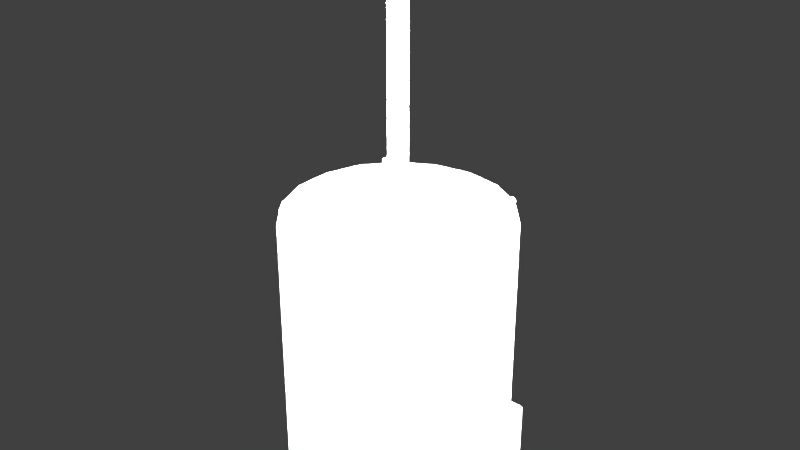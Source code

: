 # Source: blowerMotorHD44AR120.blend  (saved by Blender 2.78.0; exported with 4.5.12 LTS)
import bpy
from mathutils import Matrix  # noqa: F401  (used for matrix-valued properties, if any)

bpy.ops.wm.read_factory_settings(use_empty=True)
scene = bpy.context.scene
scene.name = 'Scene'

# ---- collections
col_collection_1 = bpy.data.collections.new('Collection 1'); scene.collection.children.link(col_collection_1)

# ---- materials (node trees are filled in below, after node groups)
mat_blowermotorhd44ar120material = bpy.data.materials.new('blowerMotorHD44AR120Material')
mat_blowermotorhd44ar120material.alpha_threshold = 0.0
mat_blowermotorhd44ar120material.use_transparent_shadow = False
mat_blowermotorhd44ar120material.specular_color = (0.3424, 0.3424, 0.3424)
mat_blowermotorhd44ar120material.roughness = 0.5
mat_blowermotorhd44ar120material.line_color = (0.0, 0.0, 0.0, 1.0)

# ---- material node trees

# ---- world
world_world = bpy.data.worlds.new('World'); scene.world = world_world
world_world.color = (0.05088, 0.05088, 0.05088)
world_world.use_sun_shadow = False
world_world.sun_shadow_jitter_overblur = 0.0
world_world.cycles.sampling_method = 'MANUAL'

# ---- lights
light_lamp_005 = bpy.data.lights.new('Lamp.005', 'POINT')
light_lamp_005.transmission_factor = 0.0
light_lamp_005.cutoff_distance = 30.0
light_lamp_005.energy = 100.0
light_lamp_005.shadow_buffer_clip_start = 1.001
light_lamp_005.shadow_soft_size = 0.1
light_lamp_005.shadow_maximum_resolution = 0.006
light_lamp_005.use_absolute_resolution = True
light_lamp_004 = bpy.data.lights.new('Lamp.004', 'POINT')
light_lamp_004.transmission_factor = 0.0
light_lamp_004.cutoff_distance = 30.0
light_lamp_004.energy = 100.0
light_lamp_004.shadow_buffer_clip_start = 1.001
light_lamp_004.shadow_soft_size = 0.1
light_lamp_004.shadow_maximum_resolution = 0.006
light_lamp_004.use_absolute_resolution = True
light_lamp_003 = bpy.data.lights.new('Lamp.003', 'POINT')
light_lamp_003.transmission_factor = 0.0
light_lamp_003.cutoff_distance = 30.0
light_lamp_003.energy = 100.0
light_lamp_003.shadow_buffer_clip_start = 1.001
light_lamp_003.shadow_soft_size = 0.1
light_lamp_003.shadow_maximum_resolution = 0.006
light_lamp_003.use_absolute_resolution = True
light_lamp_002 = bpy.data.lights.new('Lamp.002', 'POINT')
light_lamp_002.transmission_factor = 0.0
light_lamp_002.cutoff_distance = 30.0
light_lamp_002.energy = 100.0
light_lamp_002.shadow_buffer_clip_start = 1.001
light_lamp_002.shadow_soft_size = 0.1
light_lamp_002.shadow_maximum_resolution = 0.006
light_lamp_002.use_absolute_resolution = True
light_lamp_001 = bpy.data.lights.new('Lamp.001', 'POINT')
light_lamp_001.transmission_factor = 0.0
light_lamp_001.cutoff_distance = 30.0
light_lamp_001.energy = 100.0
light_lamp_001.shadow_buffer_clip_start = 1.001
light_lamp_001.shadow_soft_size = 0.1
light_lamp_001.shadow_maximum_resolution = 0.006
light_lamp_001.use_absolute_resolution = True
light_lamp = bpy.data.lights.new('Lamp', 'POINT')
light_lamp.transmission_factor = 0.0
light_lamp.cutoff_distance = 30.0
light_lamp.energy = 100.0
light_lamp.shadow_buffer_clip_start = 1.001
light_lamp.shadow_soft_size = 0.1
light_lamp.shadow_maximum_resolution = 0.006
light_lamp.use_absolute_resolution = True

# ---- meshes
me_blowermotorhd44ar120geometry = bpy.data.meshes.new('blowerMotorHD44AR120Geometry')
me_blowermotorhd44ar120geometry.from_pydata([(0.0634, 0.02726, -0.1717), (0.0634, 0.03, -0.1689), (0.0634, -0.03, -0.1689), (0.0634, -0.02726, -0.1717), (0.0634, -0.02726, -0.1317), (0.0634, -0.03, -0.1344), (0.0634, 0.03, -0.1344), (0.0634, 0.02726, -0.1317), (-7.567e-10, 0.0702, 0.0), (2.91e-10, 0.07423, -0.00397), (-1.455e-11, 0.07305, -0.001163), (-0.02531, 0.06977, -0.00397), (-0.02393, 0.06598, 0.0), (-0.02491, 0.06866, -0.001163), (-0.04757, 0.05692, -0.00397), (-0.04497, 0.05383, 0.0), (-0.04681, 0.05602, -0.001163), (-0.06409, 0.03723, -0.00397), (-0.06059, 0.03522, 0.0), (-0.06306, 0.03664, -0.001163), (-0.07288, 0.01308, -0.00397), (-0.06891, 0.01238, 0.0), (-0.07171, 0.01288, -0.001163), (-0.07288, -0.01262, -0.00397), (-0.06891, -0.01192, 0.0), (-0.07171, -0.01241, -0.001163), (-0.06409, -0.03677, -0.00397), (-0.06059, -0.03475, 0.0), (-0.06306, -0.03618, -0.001163), (-0.04757, -0.05645, -0.00397), (-0.04497, -0.05337, 0.0), (-0.04681, -0.05555, -0.001163), (-0.02531, -0.0693, -0.00397), (-0.02393, -0.06552, 0.0), (-0.02491, -0.0682, -0.001163), (-1.088e-08, -0.07377, -0.00397), (-9.604e-09, -0.06974, 0.0), (-1.052e-08, -0.07259, -0.001163), (0.02531, -0.0693, -0.00397), (0.02393, -0.06552, 0.0), (0.02491, -0.0682, -0.001163), (0.04757, -0.05645, -0.00397), (0.04497, -0.05337, 0.0), (0.04681, -0.05555, -0.001163), (0.06409, -0.03677, -0.00397), (0.06059, -0.03475, 0.0), (0.06306, -0.03618, -0.001163), (0.07288, -0.01262, -0.00397), (0.06891, -0.01192, 0.0), (0.07171, -0.01241, -0.001163), (0.07288, 0.01308, -0.00397), (0.06891, 0.01238, 0.0), (0.07171, 0.01288, -0.001163), (0.06409, 0.03723, -0.00397), (0.06059, 0.03522, 0.0), (0.06306, 0.03664, -0.001163), (0.04757, 0.05692, -0.00397), (0.04497, 0.05383, 0.0), (0.04681, 0.05602, -0.001163), (0.02531, 0.06977, -0.00397), (0.02393, 0.06598, 0.0), (0.02491, 0.06866, -0.001163), (-0.04255, 0.06024, -0.145), (0.04255, 0.06024, -0.145), (0.02531, 0.06977, -0.145), (-0.02531, 0.06977, -0.145), (2.91e-10, 0.07423, -0.145), (0.03739, 0.06077, -0.145), (0.03549, 0.06157, -0.145), (0.03549, 0.06157, -0.191), (0.03739, 0.06517, -0.145), (0.03693, 0.06564, -0.145), (0.03692, 0.06564, -0.191), (0.03739, 0.06517, -0.191), (0.03596, 0.06564, -0.145), (0.03549, 0.06517, -0.145), (0.03549, 0.06517, -0.191), (0.03596, 0.06564, -0.191), (0.02859, 0.06317, -0.145), (0.02859, 0.06317, -0.191), (0.02668, 0.06364, -0.145), (0.02668, 0.06364, -0.191), (0.02859, 0.06675, -0.145), (0.02812, 0.06722, -0.145), (0.02812, 0.06722, -0.191), (0.02859, 0.06675, -0.191), (0.02715, 0.06722, -0.145), (0.02668, 0.06675, -0.145), (0.02668, 0.06675, -0.191), (0.02715, 0.06722, -0.191), (0.01977, 0.06584, -0.145), (0.01977, 0.06584, -0.191), (0.0174, 0.06655, -0.145), (0.0174, 0.06655, -0.191), (0.01977, 0.06984, -0.145), (0.0193, 0.07084, -0.145), (0.0193, 0.07084, -0.191), (0.01977, 0.06984, -0.191), (0.01834, 0.07084, -0.145), (0.01787, 0.06984, -0.145), (0.01787, 0.06984, -0.191), (0.01834, 0.07084, -0.191), (0.01143, 0.06859, -0.145), (0.01143, 0.06859, -0.191), (0.008943, 0.06879, -0.145), (0.008942, 0.06879, -0.191), (0.01096, 0.07093, -0.145), (0.0105, 0.07319, -0.145), (0.0105, 0.07319, -0.191), (0.01096, 0.07093, -0.191), (0.009532, 0.07319, -0.145), (0.009062, 0.07233, -0.145), (0.009062, 0.07233, -0.191), (0.009532, 0.07319, -0.191), (0.002277, 0.06957, -0.145), (0.002277, 0.06957, -0.191), (0.0001394, 0.06955, -0.145), (0.0001394, 0.06955, -0.191), (0.002157, 0.07372, -0.145), (0.001688, 0.07476, -0.145), (0.001688, 0.07476, -0.191), (0.002157, 0.07372, -0.191), (0.000724, 0.07476, -0.145), (0.0002548, 0.07372, -0.145), (0.0002548, 0.07372, -0.191), (0.000724, 0.07476, -0.191), (-0.006536, 0.06881, -0.145), (-0.006536, 0.06881, -0.191), (-0.009011, 0.06857, -0.145), (-0.009011, 0.06857, -0.191), (-0.006651, 0.07238, -0.145), (-0.00712, 0.07319, -0.145), (-0.00712, 0.07319, -0.191), (-0.006651, 0.07238, -0.191), (-0.008084, 0.07319, -0.145), (-0.008553, 0.07238, -0.145), (-0.008553, 0.07238, -0.191), (-0.008084, 0.07319, -0.191), (-0.015, 0.06657, -0.145), (-0.015, 0.06657, -0.191), (-0.01736, 0.06583, -0.145), (-0.01736, 0.06583, -0.191), (-0.01546, 0.06981, -0.145), (-0.01593, 0.07084, -0.145), (-0.01593, 0.07084, -0.191), (-0.01546, 0.06981, -0.191), (-0.01689, 0.07084, -0.145), (-0.01736, 0.06981, -0.145), (-0.01736, 0.06981, -0.191), (-0.01689, 0.07084, -0.191), (-0.02427, 0.06366, -0.145), (-0.02427, 0.06366, -0.191), (-0.02617, 0.06315, -0.145), (-0.02617, 0.06315, -0.191), (-0.02427, 0.06675, -0.145), (-0.02474, 0.06722, -0.145), (-0.02474, 0.06722, -0.191), (-0.02427, 0.06675, -0.191), (-0.0257, 0.06722, -0.145), (-0.02617, 0.06675, -0.145), (-0.02617, 0.06675, -0.191), (-0.0257, 0.06722, -0.191), (-0.03307, 0.06159, -0.145), (-0.03307, 0.06159, -0.191), (-0.03498, 0.06075, -0.145), (-0.03307, 0.06517, -0.145), (-0.03354, 0.06564, -0.145), (-0.03354, 0.06564, -0.191), (-0.03307, 0.06517, -0.191), (-0.03451, 0.06564, -0.145), (-0.03498, 0.06517, -0.145), (-0.03498, 0.06517, -0.191), (-0.03451, 0.06564, -0.191), (-0.03673, 0.06024, -0.145), (-0.03673, 0.06024, -0.191), (0.06754, -0.02726, -0.1317), (0.06655, -0.03, -0.1344), (0.06655, -0.03, -0.1689), (0.06754, -0.02726, -0.1717), (0.07288, -0.01262, -0.1317), (0.06771, 0.02726, -0.1317), (0.07288, 0.01308, -0.1317), (0.06771, 0.02726, -0.1717), (0.06672, 0.03, -0.1344), (0.07288, -0.01262, -0.1717), (0.07288, 0.01308, -0.1717), (0.06672, 0.03, -0.1689), (0.07499, -0.03, -0.1344), (0.07499, -0.03, -0.1689), (0.07499, 0.03, -0.1344), (0.07499, 0.03, -0.1689), (0.07499, -0.02726, -0.1317), (0.07499, -0.02726, -0.1717), (0.07499, -0.01262, -0.1317), (0.07499, 0.02726, -0.1317), (0.07499, 0.01308, -0.1317), (0.07499, 0.02726, -0.1717), (0.07499, -0.01262, -0.1717), (0.07499, 0.01308, -0.1717), (0.07499, 0.01502, -0.1754), (0.07499, -0.01451, -0.1754), (0.07499, 0.03131, -0.1754), (0.07499, 0.01502, -0.128), (0.07499, 0.03131, -0.128), (0.07499, -0.01451, -0.128), (0.07499, -0.03133, -0.1754), (0.07499, -0.03133, -0.128), (0.07499, 0.03445, -0.1721), (0.07499, 0.03445, -0.1312), (0.07499, -0.03447, -0.1721), (0.07499, -0.03447, -0.1312), (0.06035, 0.01502, -0.1754), (0.06035, -0.01451, -0.1754), (0.06035, 0.03131, -0.1754), (0.06035, 0.01502, -0.128), (0.06035, 0.03131, -0.128), (0.06035, -0.01451, -0.128), (0.06035, -0.03133, -0.1754), (0.06035, -0.03133, -0.128), (0.06035, 0.03445, -0.1721), (0.06035, 0.03445, -0.1312), (0.06035, -0.03447, -0.1721), (0.06035, -0.03447, -0.1312), (0.07288, 0.01308, -0.108), (0.07288, -0.01262, -0.108), (0.06409, -0.03677, -0.108), (0.06409, 0.03723, -0.108), (0.06339, -0.02175, -0.1311), (0.06339, -0.02175, -0.1413), (0.06339, 0.02175, -0.1311), (0.06339, 0.02175, -0.1413), (0.06339, -0.02175, -0.1597), (0.06339, -0.02175, -0.1723), (0.06339, 0.02175, -0.1597), (0.06339, 0.02175, -0.1723), (0.07243, -0.02175, -0.1311), (0.07243, -0.02175, -0.1413), (0.07243, 0.02175, -0.1311), (0.07243, 0.02175, -0.1413), (0.07243, -0.02175, -0.1597), (0.07243, -0.02175, -0.1723), (0.07243, 0.02175, -0.1597), (0.07243, 0.02175, -0.1723), (-0.07288, -0.01262, -0.1081), (-0.02531, -0.0693, -0.1081), (0.04757, -0.05645, -0.1081), (-0.04757, -0.05645, -0.1081), (0.02531, -0.0693, -0.1081), (-0.06409, -0.03677, -0.1081), (-1.088e-08, -0.07377, -0.1081), (-0.07288, 0.01308, -0.1081), (2.91e-10, 0.07423, -0.1082), (-0.06409, 0.03723, -0.1081), (0.04757, 0.05692, -0.108), (-0.04757, 0.05692, -0.1081), (0.02531, 0.06977, -0.1082), (-0.02531, 0.06977, -0.1081), (-0.04757, 0.05692, -0.1883), (-0.04577, 0.0549, -0.191), (-0.06173, 0.03587, -0.191), (-0.06409, 0.03723, -0.1883), (-0.0702, 0.01261, -0.191), (-0.07288, 0.01308, -0.1883), (-0.0702, -0.01215, -0.191), (-0.07288, -0.01262, -0.1883), (-0.06173, -0.03541, -0.191), (-0.06409, -0.03677, -0.1883), (-0.04582, -0.05437, -0.191), (-0.04757, -0.05645, -0.1883), (-0.02438, -0.06675, -0.191), (-0.02531, -0.0693, -0.1883), (-1.007e-08, -0.07105, -0.191), (-1.088e-08, -0.07377, -0.1883), (0.02438, -0.06675, -0.191), (0.02531, -0.0693, -0.1883), (0.04582, -0.05437, -0.191), (0.04757, -0.05645, -0.1883), (0.06173, -0.03541, -0.191), (0.06409, -0.03677, -0.1883), (0.0702, -0.01215, -0.191), (0.07288, -0.01262, -0.1883), (0.0702, 0.01261, -0.191), (0.07288, 0.01308, -0.1883), (0.06173, 0.03587, -0.191), (0.06409, 0.03723, -0.1883), (0.05145, 0.04813, -0.191), (0.04757, 0.05692, -0.1883), (-0.03716, 0.0606, -0.191), (-0.04255, 0.06024, -0.1883), (0.04255, 0.06024, -0.1883), (0.03739, 0.06077, -0.1883), (0.03739, 0.06077, -0.191), (0.03739, 0.06344, -0.191), (-0.03498, 0.06075, -0.191), (-0.03498, 0.06075, -0.1883), (-0.03498, 0.06343, -0.191), (-0.04932, 0.0526, 5.96e-08), (-0.05243, 0.0511, 5.96e-08), (-0.0532, 0.04774, 5.96e-08), (-0.05104, 0.04504, 5.96e-08), (-0.04759, 0.04504, 5.96e-08), (-0.04544, 0.04774, 5.96e-08), (-0.04621, 0.0511, 5.96e-08), (-0.04585, -0.04465, 5.96e-08), (-0.04508, -0.04802, 5.96e-08), (-0.04724, -0.05072, 5.96e-08), (-0.05069, -0.05072, 5.96e-08), (-0.05284, -0.04802, 5.96e-08), (-0.05207, -0.04465, 5.96e-08), (-0.04896, -0.04316, 5.96e-08), (0.05185, -0.04501, 5.96e-08), (0.05262, -0.04837, 5.96e-08), (0.05047, -0.05107, 5.96e-08), (0.04702, -0.05107, 5.96e-08), (0.04486, -0.04837, 5.96e-08), (0.04563, -0.04501, 5.96e-08), (0.04874, -0.04351, 5.96e-08), (0.04968, 0.05289, 5.96e-08), (0.05044, 0.04953, 5.96e-08), (0.04829, 0.04683, 5.96e-08), (0.04484, 0.04683, 5.96e-08), (0.04269, 0.04953, 5.96e-08), (0.04345, 0.05289, 5.96e-08), (0.04656, 0.05439, 5.96e-08), (-0.04932, 0.0526, 0.002549), (-0.05243, 0.0511, 0.002549), (-0.0532, 0.04774, 0.002549), (-0.05104, 0.04504, 0.002549), (-0.04759, 0.04504, 0.002549), (-0.04544, 0.04774, 0.002549), (-0.04621, 0.0511, 0.002549), (-0.04585, -0.04465, 0.002549), (-0.04508, -0.04802, 0.002549), (-0.04724, -0.05072, 0.002549), (-0.05069, -0.05072, 0.002549), (-0.05284, -0.04802, 0.002549), (-0.05207, -0.04465, 0.002549), (-0.04896, -0.04316, 0.002549), (0.05185, -0.04501, 0.002549), (0.05262, -0.04837, 0.002549), (0.05047, -0.05107, 0.002549), (0.04702, -0.05107, 0.002549), (0.04486, -0.04837, 0.002549), (0.04563, -0.04501, 0.002549), (0.04874, -0.04351, 0.002549), (0.04968, 0.05289, 0.002549), (0.05044, 0.04953, 0.002549), (0.04829, 0.04683, 0.002549), (0.04484, 0.04683, 0.002549), (0.04269, 0.04953, 0.002549), (0.04345, 0.05289, 0.002549), (0.04656, 0.05439, 0.002549)], [(173, 174)], [(2, 5, 4, 7, 6, 1, 0, 3), (0, 1, 186, 182), (4, 5, 176, 175), (26, 23, 243, 248), (50, 47, 224, 223), (29, 26, 248, 246), (53, 50, 223, 226), (32, 29, 246, 244), (56, 53, 226, 253), (35, 32, 244, 249), (14, 11, 256, 254), (59, 56, 253, 255), (38, 35, 249, 247), (17, 14, 254, 252), (41, 38, 247, 245), (20, 17, 252, 250), (11, 9, 251, 256), (44, 41, 245, 225), (23, 20, 250, 243), (47, 44, 225, 224), (9, 59, 255, 251), (12, 8, 10, 13), (13, 10, 9, 11), (15, 12, 13, 16), (16, 13, 11, 14), (18, 15, 16, 19), (19, 16, 14, 17), (21, 18, 19, 22), (22, 19, 17, 20), (24, 21, 22, 25), (25, 22, 20, 23), (27, 24, 25, 28), (28, 25, 23, 26), (30, 27, 28, 31), (31, 28, 26, 29), (33, 30, 31, 34), (34, 31, 29, 32), (36, 33, 34, 37), (37, 34, 32, 35), (39, 36, 37, 40), (40, 37, 35, 38), (42, 39, 40, 43), (43, 40, 38, 41), (45, 42, 43, 46), (46, 43, 41, 44), (48, 45, 46, 49), (49, 46, 44, 47), (51, 48, 49, 52), (52, 49, 47, 50), (54, 51, 52, 55), (55, 52, 50, 53), (57, 54, 55, 58), (58, 55, 53, 56), (60, 57, 58, 61), (61, 58, 56, 59), (8, 60, 61, 10), (10, 61, 59, 9), (12, 15, 18, 21, 24, 27, 30, 33, 36, 39, 42, 45, 48, 51, 54, 57, 60, 8), (67, 290, 292, 73, 70), (75, 76, 69, 68), (69, 76, 77, 72, 73, 292, 291), (70, 73, 72, 71), (74, 77, 76, 75), (71, 72, 77, 74), (68, 69, 79, 78), (129, 136, 137, 132, 133, 127), (87, 88, 81, 80), (78, 79, 85, 82), (82, 85, 84, 83), (86, 89, 88, 87), (83, 84, 89, 86), (80, 81, 91, 90), (117, 124, 125, 120, 121, 115), (99, 100, 93, 92), (90, 91, 97, 94), (94, 97, 96, 95), (98, 101, 100, 99), (95, 96, 101, 98), (92, 93, 103, 102), (105, 112, 113, 108, 109, 103), (111, 112, 105, 104), (102, 103, 109, 106), (106, 109, 108, 107), (110, 113, 112, 111), (107, 108, 113, 110), (104, 105, 115, 114), (93, 100, 101, 96, 97, 91), (123, 124, 117, 116), (114, 115, 121, 118), (118, 121, 120, 119), (122, 125, 124, 123), (119, 120, 125, 122), (116, 117, 127, 126), (81, 88, 89, 84, 85, 79), (135, 136, 129, 128), (126, 127, 133, 130), (130, 133, 132, 131), (134, 137, 136, 135), (131, 132, 137, 134), (128, 129, 139, 138), (170, 171, 295, 294, 164), (147, 148, 141, 140), (138, 139, 145, 142), (142, 145, 144, 143), (146, 149, 148, 147), (143, 144, 149, 146), (140, 141, 151, 150), (153, 160, 161, 156, 157, 151), (159, 160, 153, 152), (150, 151, 157, 154), (154, 157, 156, 155), (158, 161, 160, 159), (155, 156, 161, 158), (152, 153, 163, 162), (293, 295, 171, 172, 167, 168, 163), (162, 163, 168, 165), (165, 168, 167, 166), (169, 172, 171, 170), (166, 167, 172, 169), (63, 289, 290, 67), (65, 66, 64, 63, 62), (141, 148, 149, 144, 145, 139), (254, 256, 65, 62, 288, 257), (177, 2, 3, 178), (178, 3, 0, 182, 185, 184), (183, 6, 7, 180), (180, 7, 4, 175, 179, 181), (226, 223, 181, 180, 183, 186, 182, 185, 282, 284), (186, 1, 6, 183), (176, 5, 2, 177), (183, 186, 190, 189), (175, 191, 187, 176), (180, 183, 189, 194), (177, 176, 187, 188), (182, 196, 190, 186), (178, 177, 188, 192), (182, 185, 198, 196), (179, 181, 195, 193), (175, 179, 193, 191), (184, 197, 198, 185), (184, 178, 192, 197), (181, 180, 194, 195), (197, 200, 199, 198), (198, 199, 201, 196), (196, 201, 207, 190), (193, 204, 206, 191), (192, 205, 200, 197), (191, 206, 210, 187), (189, 208, 203, 194), (194, 203, 202, 195), (190, 207, 208, 189), (188, 209, 205, 192), (195, 202, 204, 193), (187, 210, 209, 188), (209, 221, 217, 205), (203, 215, 214, 202), (208, 220, 215, 203), (210, 222, 221, 209), (201, 213, 219, 207), (206, 218, 222, 210), (202, 214, 216, 204), (207, 219, 220, 208), (199, 211, 213, 201), (200, 212, 211, 199), (205, 217, 212, 200), (204, 216, 218, 206), (223, 224, 179, 181), (185, 184, 280, 282), (253, 226, 284, 286), (228, 230, 238, 236), (229, 227, 235, 237), (234, 233, 241, 242), (231, 232, 240, 239), (230, 229, 237, 238), (227, 228, 236, 235), (232, 234, 242, 240), (233, 231, 239, 241), (237, 235, 236, 238), (241, 239, 240, 242), (247, 249, 272, 274), (246, 248, 266, 268), (224, 225, 278, 280, 184, 178, 177, 176, 175, 179), (249, 244, 270, 272), (225, 245, 276, 278), (244, 246, 268, 270), (245, 247, 274, 276), (256, 251, 66, 65), (141, 139, 129, 127, 117, 115, 105, 103, 93, 91, 81, 79, 69, 291, 285, 283, 281, 279, 277, 275, 273, 271, 269, 267, 265, 263, 261, 259, 258, 287, 293, 163, 153, 151), (251, 255, 64, 66), (250, 252, 260, 262), (164, 294, 288, 62), (248, 243, 264, 266), (255, 253, 286, 289, 63, 64), (243, 250, 262, 264), (290, 291, 292), (293, 294, 295), (260, 257, 258, 259), (262, 260, 259, 261), (264, 262, 261, 263), (266, 264, 263, 265), (268, 266, 265, 267), (270, 268, 267, 269), (272, 270, 269, 271), (274, 272, 271, 273), (276, 274, 273, 275), (278, 276, 275, 277), (280, 278, 277, 279), (282, 280, 279, 281), (284, 282, 281, 283), (286, 284, 283, 285), (289, 286, 285, 291), (257, 288, 287, 258), (291, 290, 289), (293, 287, 288, 294), (252, 254, 257, 260), (322, 350, 351, 323), (303, 331, 332, 304), (297, 325, 324, 296), (317, 345, 346, 318), (316, 344, 338, 310), (298, 326, 325, 297), (311, 339, 340, 312), (299, 327, 326, 298), (312, 340, 341, 313), (300, 328, 327, 299), (313, 341, 342, 314), (301, 329, 328, 300), (314, 342, 343, 315), (302, 330, 329, 301), (315, 343, 344, 316), (296, 324, 330, 302), (310, 338, 339, 311), (309, 337, 331, 303), (323, 351, 345, 317), (304, 332, 333, 305), (318, 346, 347, 319), (305, 333, 334, 306), (319, 347, 348, 320), (306, 334, 335, 307), (320, 348, 349, 321), (307, 335, 336, 308), (321, 349, 350, 322), (308, 336, 337, 309), (325, 326, 327, 328, 329, 330, 324), (337, 336, 335, 334, 333, 332, 331), (344, 343, 342, 341, 340, 339, 338), (351, 350, 349, 348, 347, 346, 345)])
me_blowermotorhd44ar120geometry.polygons.foreach_set('use_smooth', [1, 1, 1, 1, 1, 1, 1, 1, 1, 1, 1, 1, 1, 1, 1, 1, 1, 1, 1, 1, 1, 1, 1, 1, 1, 1, 1, 1, 1, 1, 1, 1, 1, 1, 1, 1, 1, 1, 1, 1, 1, 1, 1, 1, 1, 1, 1, 1, 1, 1, 1, 1, 1, 1, 1, 1, 1, 1, 0, 0, 1, 1, 1, 1, 1, 1, 0, 0, 1, 1, 1, 1, 1, 0, 0, 1, 1, 1, 1, 1, 0, 0, 1, 1, 1, 1, 1, 0, 0, 1, 1, 1, 1, 1, 0, 0, 1, 1, 1, 1, 0, 0, 0, 1, 1, 1, 1, 1, 0, 0, 1, 1, 1, 1, 1, 0, 1, 1, 1, 1, 1, 1, 1, 1, 1, 1, 1, 1, 1, 1, 1, 1, 1, 1, 1, 1, 1, 1, 1, 1, 1, 1, 1, 1, 1, 1, 1, 1, 1, 1, 1, 1, 1, 1, 1, 1, 1, 1, 1, 1, 1, 1, 1, 1, 1, 1, 1, 1, 1, 0, 0, 0, 0, 0, 0, 0, 0, 1, 1, 1, 1, 1, 1, 1, 1, 1, 1, 1, 1, 1, 1, 1, 1, 1, 1, 1, 1, 1, 1, 1, 1, 1, 1, 1, 1, 1, 1, 1, 1, 1, 1, 1, 1, 1, 1, 0, 0, 0, 0, 0, 0, 0, 0, 0, 0, 0, 0, 0, 0, 0, 0, 0, 0, 0, 0, 0, 0, 0, 0, 0, 0, 0, 0, 0, 0, 0, 0])
_uv = me_blowermotorhd44ar120geometry.uv_layers.new(name='UVMap')
_uv.uv.foreach_set('vector', [0.8006, 0.03961, 0.8006, 0.1324, 0.8088, 0.1398, 0.9719, 0.1398, 0.98, 0.1324, 0.98, 0.03961, 0.9719, 0.03226, 0.8088, 0.03226, 0.9719, 0.03226, 0.98, 0.03961, 0.98, 0.03961, 0.9719, 0.03226, 0.8088, 0.1398, 0.8006, 0.1324, 0.8006, 0.1324, 0.8088, 0.1398, 0.2168, 0.9999, 0.1316, 0.9999, 0.1316, 0.6543, 0.2168, 0.6543, 0.3992, 0.6358, 0.3992, 0.6358, 0.3992, 0.3082, 0.3992, 0.3082, 0.07705, 0.6358, 0.03287, 0.6358, 0.03287, 0.3079, 0.07705, 0.3079, 0.02584, 0.9899, 0.001678, 0.9899, 0.001678, 0.6556, 0.02584, 0.6556, 0.1366, 0.6358, 0.07705, 0.6358, 0.07705, 0.3079, 0.1366, 0.3079, 0.07125, 0.9899, 0.02584, 0.9899, 0.02584, 0.6556, 0.07125, 0.6556, 0.2043, 0.6358, 0.1366, 0.6358, 0.1366, 0.3079, 0.2043, 0.3079, 0.3328, 0.9899, 0.2716, 0.9899, 0.2716, 0.6555, 0.3328, 0.6555, 0.1324, 0.9899, 0.07125, 0.9899, 0.07125, 0.6556, 0.1324, 0.6549, 0.272, 0.6358, 0.2043, 0.6358, 0.2043, 0.3079, 0.272, 0.3079, 0.3782, 0.9899, 0.3328, 0.9899, 0.3328, 0.6555, 0.3782, 0.6555, 0.3315, 0.6358, 0.272, 0.6358, 0.272, 0.3079, 0.3315, 0.3079, 0.4023, 0.9899, 0.3782, 0.9899, 0.3782, 0.6555, 0.4023, 0.6553, 0.2716, 0.9899, 0.202, 0.9899, 0.202, 0.655, 0.2716, 0.6555, 0.3159, 0.9929, 0.2314, 0.9929, 0.2314, 0.6499, 0.3159, 0.6503, 0.1316, 0.9999, 0.04635, 0.9999, 0.04635, 0.6543, 0.1316, 0.6543, 0.4005, 0.9929, 0.3159, 0.9929, 0.3159, 0.6503, 0.4005, 0.6503, 0.202, 0.9899, 0.1324, 0.9899, 0.1324, 0.6549, 0.202, 0.655, 0.7251, 0.5342, 0.7346, 0.4805, 0.7416, 0.4805, 0.7317, 0.5366, 0.2705, 0.999, 0.202, 0.999, 0.202, 0.9899, 0.2716, 0.9899, 0.6978, 0.5814, 0.7251, 0.5342, 0.7317, 0.5366, 0.7031, 0.5859, 0.3307, 0.999, 0.2705, 0.999, 0.2716, 0.9899, 0.3328, 0.9899, 0.656, 0.6163, 0.6978, 0.5814, 0.7031, 0.5859, 0.6594, 0.6224, 0.3754, 0.999, 0.3307, 0.999, 0.3328, 0.9899, 0.3782, 0.9899, 0.6046, 0.6349, 0.656, 0.6163, 0.6594, 0.6224, 0.6058, 0.6418, 0.3992, 0.999, 0.3754, 0.999, 0.3782, 0.9899, 0.4023, 0.9899, 0.55, 0.6349, 0.6046, 0.6349, 0.6058, 0.6418, 0.5488, 0.6418, 0.01248, 0.6434, 0.01248, 0.6434, 0.009366, 0.6358, 0.009366, 0.6358, 0.4986, 0.6163, 0.55, 0.6349, 0.5488, 0.6418, 0.4951, 0.6224, 0.03561, 0.6434, 0.01248, 0.6434, 0.009366, 0.6358, 0.03287, 0.6358, 0.4567, 0.5813, 0.4986, 0.6163, 0.4951, 0.6224, 0.4514, 0.5858, 0.07908, 0.6434, 0.03561, 0.6434, 0.03287, 0.6358, 0.07705, 0.6358, 0.4293, 0.5342, 0.4567, 0.5813, 0.4514, 0.5858, 0.4228, 0.5366, 0.1377, 0.6434, 0.07908, 0.6434, 0.07705, 0.6358, 0.1366, 0.6358, 0.4198, 0.4805, 0.4293, 0.5342, 0.4228, 0.5366, 0.4128, 0.4805, 0.2043, 0.6434, 0.1377, 0.6434, 0.1366, 0.6358, 0.2043, 0.6358, 0.4293, 0.4268, 0.4198, 0.4805, 0.4128, 0.4805, 0.4227, 0.4245, 0.2709, 0.6434, 0.2043, 0.6434, 0.2043, 0.6358, 0.272, 0.6358, 0.4566, 0.3796, 0.4293, 0.4268, 0.4227, 0.4245, 0.4513, 0.3752, 0.3294, 0.6434, 0.2709, 0.6434, 0.272, 0.6358, 0.3315, 0.6358, 0.4985, 0.3446, 0.4566, 0.3796, 0.4513, 0.3752, 0.495, 0.3386, 0.3729, 0.6434, 0.3294, 0.6434, 0.3315, 0.6358, 0.3757, 0.6358, 0.5498, 0.326, 0.4985, 0.3446, 0.495, 0.3386, 0.5486, 0.3191, 0.3961, 0.6434, 0.3729, 0.6434, 0.3757, 0.6358, 0.3992, 0.6358, 0.6045, 0.326, 0.5498, 0.326, 0.5486, 0.3191, 0.6057, 0.3191, 0.3961, 0.6434, 0.3961, 0.6434, 0.3992, 0.6358, 0.3992, 0.6358, 0.6558, 0.3446, 0.6045, 0.326, 0.6057, 0.3191, 0.6593, 0.3386, 0.02865, 0.999, 0.004874, 0.999, 0.001678, 0.9899, 0.02584, 0.9899, 0.6977, 0.3796, 0.6558, 0.3446, 0.6593, 0.3386, 0.703, 0.3751, 0.07334, 0.999, 0.02865, 0.999, 0.02584, 0.9899, 0.07125, 0.9899, 0.7251, 0.4268, 0.6977, 0.3796, 0.703, 0.3751, 0.7316, 0.4244, 0.1335, 0.999, 0.07334, 0.999, 0.07125, 0.9899, 0.1324, 0.9899, 0.7346, 0.4805, 0.7251, 0.4268, 0.7316, 0.4244, 0.7416, 0.4805, 0.202, 0.999, 0.1335, 0.999, 0.1324, 0.9899, 0.202, 0.9899, 0.7251, 0.5342, 0.6978, 0.5814, 0.656, 0.6163, 0.6046, 0.6349, 0.55, 0.6349, 0.4986, 0.6163, 0.4567, 0.5813, 0.4293, 0.5342, 0.4198, 0.4805, 0.4293, 0.4268, 0.4566, 0.3796, 0.4985, 0.3446, 0.5498, 0.326, 0.6045, 0.326, 0.6558, 0.3446, 0.6977, 0.3796, 0.7251, 0.4268, 0.7346, 0.4805, 0.5415, 0.1646, 0.5415, 0.01637, 0.5415, 0.007205, 0.5415, 0.007205, 0.5415, 0.1646, 0.5466, 0.1646, 0.5466, 0.007205, 0.5466, 0.007205, 0.5466, 0.1646, 0.5466, 0.007205, 0.5466, 0.007205, 0.5453, 0.007205, 0.5427, 0.007205, 0.5415, 0.007205, 0.5415, 0.007205, 0.5415, 0.007205, 0.5415, 0.1646, 0.5415, 0.007205, 0.5427, 0.007205, 0.5427, 0.1646, 0.5453, 0.1646, 0.5453, 0.007205, 0.5466, 0.007205, 0.5466, 0.1646, 0.5427, 0.1646, 0.5427, 0.007205, 0.5453, 0.007205, 0.5453, 0.1646, 0.5466, 0.1646, 0.5466, 0.007205, 0.5653, 0.007205, 0.5653, 0.1646, 0.6667, 0.007205, 0.6655, 0.007205, 0.6642, 0.007205, 0.6616, 0.007205, 0.6604, 0.007205, 0.66, 0.007205, 0.5704, 0.1646, 0.5704, 0.007205, 0.5704, 0.007205, 0.5704, 0.1646, 0.5653, 0.1646, 0.5653, 0.007205, 0.5653, 0.007205, 0.5653, 0.1646, 0.5653, 0.1646, 0.5653, 0.007205, 0.5665, 0.007205, 0.5665, 0.1646, 0.5691, 0.1646, 0.5691, 0.007205, 0.5704, 0.007205, 0.5704, 0.1646, 0.5665, 0.1646, 0.5665, 0.007205, 0.5691, 0.007205, 0.5691, 0.1646, 0.5704, 0.1646, 0.5704, 0.007205, 0.589, 0.007205, 0.589, 0.1646, 0.642, 0.007205, 0.6417, 0.007205, 0.6405, 0.007205, 0.6379, 0.007205, 0.6366, 0.007205, 0.6363, 0.007205, 0.5942, 0.1646, 0.5942, 0.007205, 0.5954, 0.007205, 0.5954, 0.1646, 0.589, 0.1646, 0.589, 0.007205, 0.589, 0.007205, 0.589, 0.1646, 0.589, 0.1646, 0.589, 0.007205, 0.5903, 0.007205, 0.5903, 0.1646, 0.5929, 0.1646, 0.5929, 0.007205, 0.5942, 0.007205, 0.5942, 0.1646, 0.5903, 0.1646, 0.5903, 0.007205, 0.5929, 0.007205, 0.5929, 0.1646, 0.5954, 0.1646, 0.5954, 0.007205, 0.6116, 0.007205, 0.6116, 0.1646, 0.6183, 0.007205, 0.6179, 0.007205, 0.6167, 0.007205, 0.6141, 0.007205, 0.6128, 0.007205, 0.6116, 0.007205, 0.6179, 0.1646, 0.6179, 0.007205, 0.6183, 0.007205, 0.6183, 0.1646, 0.6116, 0.1646, 0.6116, 0.007205, 0.6128, 0.007205, 0.6128, 0.1646, 0.6128, 0.1646, 0.6128, 0.007205, 0.6141, 0.007205, 0.6141, 0.1646, 0.6167, 0.1646, 0.6167, 0.007205, 0.6179, 0.007205, 0.6179, 0.1646, 0.6141, 0.1646, 0.6141, 0.007205, 0.6167, 0.007205, 0.6167, 0.1646, 0.6183, 0.1646, 0.6183, 0.007205, 0.6363, 0.007205, 0.6363, 0.1646, 0.5954, 0.007205, 0.5942, 0.007205, 0.5929, 0.007205, 0.5903, 0.007205, 0.589, 0.007205, 0.589, 0.007205, 0.6417, 0.1646, 0.6417, 0.007205, 0.642, 0.007205, 0.642, 0.1646, 0.6363, 0.1646, 0.6363, 0.007205, 0.6366, 0.007205, 0.6366, 0.1646, 0.6366, 0.1646, 0.6366, 0.007205, 0.6379, 0.007205, 0.6378, 0.1646, 0.6405, 0.1646, 0.6405, 0.007205, 0.6417, 0.007205, 0.6417, 0.1646, 0.6378, 0.1646, 0.6379, 0.007205, 0.6405, 0.007205, 0.6405, 0.1646, 0.642, 0.1646, 0.642, 0.007205, 0.66, 0.007205, 0.66, 0.1646, 0.5704, 0.007205, 0.5704, 0.007205, 0.5691, 0.007205, 0.5665, 0.007205, 0.5653, 0.007205, 0.5653, 0.007205, 0.6655, 0.1646, 0.6655, 0.007205, 0.6667, 0.007205, 0.6667, 0.1646, 0.66, 0.1646, 0.66, 0.007205, 0.6604, 0.007205, 0.6604, 0.1646, 0.6604, 0.1646, 0.6604, 0.007205, 0.6616, 0.007205, 0.6616, 0.1646, 0.6642, 0.1646, 0.6642, 0.007205, 0.6655, 0.007205, 0.6655, 0.1646, 0.6616, 0.1646, 0.6616, 0.007205, 0.6642, 0.007205, 0.6642, 0.1646, 0.6667, 0.1646, 0.6667, 0.007205, 0.6829, 0.007205, 0.6829, 0.1646, 0.7368, 0.1646, 0.7368, 0.007205, 0.7368, 0.007205, 0.7368, 0.01637, 0.7368, 0.1646, 0.6893, 0.1646, 0.6893, 0.007205, 0.6893, 0.007205, 0.6893, 0.1646, 0.6829, 0.1646, 0.6829, 0.007205, 0.6841, 0.007205, 0.6841, 0.1646, 0.6841, 0.1646, 0.6841, 0.007205, 0.6854, 0.007205, 0.6854, 0.1646, 0.688, 0.1646, 0.688, 0.007205, 0.6893, 0.007205, 0.6893, 0.1646, 0.6854, 0.1646, 0.6854, 0.007205, 0.688, 0.007205, 0.688, 0.1646, 0.6893, 0.1646, 0.6893, 0.007205, 0.7079, 0.007205, 0.7079, 0.1646, 0.713, 0.007205, 0.713, 0.007205, 0.7118, 0.007205, 0.7092, 0.007205, 0.7079, 0.007205, 0.7079, 0.007205, 0.713, 0.1646, 0.713, 0.007205, 0.713, 0.007205, 0.713, 0.1646, 0.7079, 0.1646, 0.7079, 0.007205, 0.7079, 0.007205, 0.7079, 0.1646, 0.7079, 0.1646, 0.7079, 0.007205, 0.7092, 0.007205, 0.7092, 0.1646, 0.7118, 0.1646, 0.7118, 0.007205, 0.713, 0.007205, 0.713, 0.1646, 0.7092, 0.1646, 0.7092, 0.007205, 0.7118, 0.007205, 0.7118, 0.1646, 0.713, 0.1646, 0.713, 0.007205, 0.7317, 0.007205, 0.7317, 0.1646, 0.7368, 0.007205, 0.7368, 0.007205, 0.7368, 0.007205, 0.7355, 0.007205, 0.7329, 0.007205, 0.7317, 0.007205, 0.7317, 0.007205, 0.7317, 0.1646, 0.7317, 0.007205, 0.7317, 0.007205, 0.7317, 0.1646, 0.7317, 0.1646, 0.7317, 0.007205, 0.7329, 0.007205, 0.7329, 0.1646, 0.7355, 0.1646, 0.7355, 0.007205, 0.7368, 0.007205, 0.7368, 0.1646, 0.7329, 0.1646, 0.7329, 0.007205, 0.7355, 0.007205, 0.7355, 0.1646, 0.5276, 0.1646, 0.5276, 0.01637, 0.5415, 0.01637, 0.5415, 0.1646, 0.7107, 0.1646, 0.6424, 0.1646, 0.5741, 0.1646, 0.5276, 0.1646, 0.7572, 0.1646, 0.6893, 0.007205, 0.6893, 0.007205, 0.688, 0.007205, 0.6854, 0.007205, 0.6841, 0.007205, 0.6829, 0.007205, 0.7633, 0.2912, 0.7107, 0.2912, 0.7107, 0.1652, 0.7572, 0.1652, 0.7572, 0.01764, 0.7708, 0.01764, 0.8006, 0.03961, 0.8006, 0.03961, 0.8088, 0.03226, 0.8088, 0.03226, 0.8088, 0.03226, 0.8088, 0.03226, 0.9719, 0.03226, 0.9719, 0.03226, 0.9294, 0.03226, 0.8526, 0.03226, 0.98, 0.1324, 0.98, 0.1324, 0.9719, 0.1398, 0.9719, 0.1398, 0.9719, 0.1398, 0.9719, 0.1398, 0.8088, 0.1398, 0.8088, 0.1398, 0.8526, 0.1398, 0.9294, 0.1398, 0.5516, 0.2919, 0.6137, 0.2919, 0.6137, 0.2111, 0.5773, 0.2111, 0.5702, 0.2018, 0.5702, 0.08402, 0.5773, 0.07469, 0.6137, 0.07469, 0.6137, 0.01793, 0.5516, 0.01793, 0.98, 0.03961, 0.98, 0.03961, 0.98, 0.1324, 0.98, 0.1324, 0.8006, 0.1324, 0.8006, 0.1324, 0.8006, 0.03961, 0.8006, 0.03961, 0.98, 0.1324, 0.98, 0.03961, 0.98, 0.03961, 0.98, 0.1324, 0.8088, 0.1398, 0.8088, 0.1398, 0.8006, 0.1324, 0.8006, 0.1324, 0.9719, 0.1398, 0.98, 0.1324, 0.98, 0.1324, 0.9719, 0.1398, 0.8006, 0.03961, 0.8006, 0.1324, 0.8006, 0.1324, 0.8006, 0.03961, 0.9719, 0.03226, 0.9719, 0.03226, 0.98, 0.03961, 0.98, 0.03961, 0.8088, 0.03226, 0.8006, 0.03961, 0.8006, 0.03961, 0.8088, 0.03226, 0.9719, 0.03226, 0.9294, 0.03226, 0.9294, 0.03226, 0.9719, 0.03226, 0.8526, 0.1398, 0.9294, 0.1398, 0.9294, 0.1398, 0.8526, 0.1398, 0.8088, 0.1398, 0.8526, 0.1398, 0.8526, 0.1398, 0.8088, 0.1398, 0.8526, 0.03226, 0.8526, 0.03226, 0.9294, 0.03226, 0.9294, 0.03226, 0.8526, 0.03226, 0.8088, 0.03226, 0.8088, 0.03226, 0.8526, 0.03226, 0.9294, 0.1398, 0.9719, 0.1398, 0.9719, 0.1398, 0.9294, 0.1398, 0.8526, 0.03226, 0.847, 0.02228, 0.9352, 0.02228, 0.9294, 0.03226, 0.9294, 0.03226, 0.9352, 0.02228, 0.9839, 0.02228, 0.9719, 0.03226, 0.9719, 0.03226, 0.9839, 0.02228, 0.9933, 0.031, 0.98, 0.03961, 0.8526, 0.1398, 0.847, 0.1497, 0.7967, 0.1497, 0.8088, 0.1398, 0.8088, 0.03226, 0.7967, 0.02228, 0.847, 0.02228, 0.8526, 0.03226, 0.8088, 0.1398, 0.7967, 0.1497, 0.7873, 0.141, 0.8006, 0.1324, 0.98, 0.1324, 0.9933, 0.141, 0.9839, 0.1497, 0.9719, 0.1398, 0.9719, 0.1398, 0.9839, 0.1497, 0.9352, 0.1497, 0.9294, 0.1398, 0.98, 0.03961, 0.9933, 0.031, 0.9933, 0.141, 0.98, 0.1324, 0.8006, 0.03961, 0.7873, 0.031, 0.7967, 0.02228, 0.8088, 0.03226, 0.9294, 0.1398, 0.9352, 0.1497, 0.847, 0.1497, 0.8526, 0.1398, 0.8006, 0.1324, 0.7873, 0.141, 0.7873, 0.031, 0.8006, 0.03961, 0.7873, 0.031, 0.7873, 0.031, 0.7967, 0.02228, 0.7967, 0.02228, 0.9839, 0.1497, 0.9839, 0.1497, 0.9352, 0.1497, 0.9352, 0.1497, 0.9933, 0.141, 0.9933, 0.141, 0.9839, 0.1497, 0.9839, 0.1497, 0.7873, 0.141, 0.7873, 0.141, 0.7873, 0.031, 0.7873, 0.031, 0.9839, 0.02228, 0.9839, 0.02228, 0.9933, 0.031, 0.9933, 0.031, 0.7967, 0.1497, 0.7967, 0.1497, 0.7873, 0.141, 0.7873, 0.141, 0.9352, 0.1497, 0.9352, 0.1497, 0.847, 0.1497, 0.847, 0.1497, 0.9933, 0.031, 0.9933, 0.031, 0.9933, 0.141, 0.9933, 0.141, 0.9352, 0.02228, 0.9352, 0.02228, 0.9839, 0.02228, 0.9839, 0.02228, 0.847, 0.02228, 0.847, 0.02228, 0.9352, 0.02228, 0.9352, 0.02228, 0.7967, 0.02228, 0.7967, 0.02228, 0.847, 0.02228, 0.847, 0.02228, 0.847, 0.1497, 0.847, 0.1497, 0.7967, 0.1497, 0.7967, 0.1497, 0.6137, 0.2919, 0.6899, 0.2919, 0.6899, 0.2111, 0.6137, 0.2111, 0.6137, 0.07469, 0.6899, 0.07469, 0.6899, 0.01793, 0.6137, 0.01793, 0.5111, 0.2918, 0.5516, 0.2919, 0.5516, 0.01793, 0.5111, 0.01793, 0.8253, 0.1139, 0.9554, 0.1139, 0.9554, 0.1139, 0.8253, 0.1139, 0.9554, 0.1415, 0.8253, 0.1415, 0.8253, 0.1415, 0.9554, 0.1415, 0.9554, 0.03072, 0.9554, 0.06454, 0.9554, 0.06454, 0.9554, 0.03072, 0.8253, 0.06454, 0.8253, 0.03072, 0.8253, 0.03072, 0.8253, 0.06454, 0.9554, 0.1139, 0.9554, 0.1415, 0.9554, 0.1415, 0.9554, 0.1139, 0.8253, 0.1415, 0.8253, 0.1139, 0.8253, 0.1139, 0.8253, 0.1415, 0.8253, 0.03072, 0.9554, 0.03072, 0.9554, 0.03072, 0.8253, 0.03072, 0.9554, 0.06454, 0.8253, 0.06454, 0.8253, 0.06454, 0.9554, 0.06454, 0.9554, 0.1415, 0.8253, 0.1415, 0.8253, 0.1139, 0.9554, 0.1139, 0.9554, 0.06454, 0.8253, 0.06454, 0.8253, 0.03072, 0.9554, 0.03072, 0.4131, 0.2929, 0.362, 0.2929, 0.362, 0.016, 0.4131, 0.016, 0.2598, 0.2929, 0.2087, 0.2929, 0.2087, 0.016, 0.2598, 0.016, 0.6899, 0.2919, 0.771, 0.2919, 0.771, 0.01793, 0.6899, 0.01793, 0.6899, 0.07469, 0.7391, 0.07469, 0.7483, 0.08402, 0.7483, 0.2018, 0.7391, 0.2111, 0.6899, 0.2111, 0.362, 0.2929, 0.3109, 0.2929, 0.3109, 0.016, 0.362, 0.016, 0.5154, 0.2933, 0.4643, 0.2929, 0.4643, 0.016, 0.5154, 0.016, 0.3109, 0.2929, 0.2598, 0.2929, 0.2598, 0.016, 0.3109, 0.016, 0.4643, 0.2929, 0.4131, 0.2929, 0.4131, 0.016, 0.4643, 0.016, 0.7107, 0.2912, 0.6424, 0.2907, 0.6424, 0.1646, 0.7107, 0.1646, 0.582, 0.8746, 0.5795, 0.8692, 0.578, 0.8532, 0.58, 0.8476, 0.5582, 0.8322, 0.5575, 0.8271, 0.5781, 0.8175, 0.5778, 0.8173, 0.5762, 0.8037, 0.574, 0.7855, 0.5744, 0.756, 0.5749, 0.7513, 0.5692, 0.7465, 0.5705, 0.7417, 0.6016, 0.7046, 0.6275, 0.6761, 0.6802, 0.6483, 0.7392, 0.6402, 0.7975, 0.6527, 0.8479, 0.6844, 0.8845, 0.7315, 0.9027, 0.7882, 0.9005, 0.8478, 0.878, 0.903, 0.838, 0.9471, 0.7853, 0.975, 0.7263, 0.9831, 0.668, 0.9705, 0.6174, 0.9387, 0.601, 0.9201, 0.5999, 0.9149, 0.5973, 0.9106, 0.5913, 0.8947, 0.5895, 0.8903, 0.6424, 0.2907, 0.5741, 0.2907, 0.5741, 0.1646, 0.6424, 0.1646, 0.1065, 0.2929, 0.05536, 0.2931, 0.05536, 0.016, 0.1065, 0.016, 0.7368, 0.1646, 0.7368, 0.01637, 0.7572, 0.01637, 0.7572, 0.1646, 0.2087, 0.2929, 0.1576, 0.2929, 0.1576, 0.016, 0.2087, 0.016, 0.5741, 0.2907, 0.514, 0.2914, 0.514, 0.01637, 0.5276, 0.01637, 0.5276, 0.1646, 0.5741, 0.1646, 0.1576, 0.2929, 0.1065, 0.2929, 0.1065, 0.016, 0.1576, 0.016, 0.5415, 0.01637, 0.5415, 0.007205, 0.5415, 0.007205, 0.5999, 0.9149, 0.5999, 0.9149, 0.5985, 0.9127, 0.05536, 0.016, 0.00425, 0.016, 0.00502, 0.006761, 0.05442, 0.006761, 0.1065, 0.016, 0.05536, 0.016, 0.0563, 0.006761, 0.1055, 0.006761, 0.1576, 0.016, 0.1065, 0.016, 0.1074, 0.006761, 0.1566, 0.006761, 0.2087, 0.016, 0.1576, 0.016, 0.1585, 0.006761, 0.2078, 0.006761, 0.2598, 0.016, 0.2087, 0.016, 0.2096, 0.006761, 0.2589, 0.006761, 0.3109, 0.016, 0.2598, 0.016, 0.2607, 0.006761, 0.31, 0.006761, 0.362, 0.016, 0.3109, 0.016, 0.3119, 0.006761, 0.3611, 0.006761, 0.4131, 0.016, 0.362, 0.016, 0.363, 0.006761, 0.4122, 0.006761, 0.4643, 0.016, 0.4131, 0.016, 0.4141, 0.006761, 0.4633, 0.006761, 0.5154, 0.016, 0.4643, 0.016, 0.4652, 0.006761, 0.5144, 0.006761, 0.6899, 0.01793, 0.771, 0.01793, 0.7695, 0.008805, 0.6914, 0.008805, 0.6137, 0.01793, 0.6899, 0.01793, 0.6885, 0.008805, 0.6151, 0.008805, 0.5516, 0.01793, 0.6137, 0.01793, 0.6126, 0.008805, 0.5528, 0.008805, 0.5111, 0.01793, 0.5516, 0.01793, 0.5509, 0.008805, 0.5256, 0.008805, 0.5276, 0.01637, 0.514, 0.01637, 0.514, 0.007205, 0.5276, 0.007205, 0.7708, 0.01637, 0.7572, 0.01637, 0.7572, 0.007205, 0.7699, 0.007205, 0.5705, 0.7417, 0.5705, 0.7417, 0.5757, 0.7299, 0.5999, 0.9149, 0.601, 0.9201, 0.6036, 0.9328, 0.5999, 0.9149, 0.05536, 0.2931, 0.006038, 0.2907, 0.006038, 0.01362, 0.05536, 0.016, 0.6805, 0.6, 0.6805, 0.6, 0.6884, 0.6037, 0.6884, 0.6037, 0.4788, 0.3776, 0.4788, 0.3776, 0.4807, 0.3691, 0.4807, 0.3691, 0.4635, 0.5991, 0.4635, 0.5991, 0.4713, 0.6029, 0.4713, 0.6029, 0.6962, 0.5999, 0.6962, 0.5999, 0.6981, 0.5914, 0.6981, 0.5914, 0.692, 0.3858, 0.692, 0.3858, 0.6998, 0.382, 0.6998, 0.382, 0.4615, 0.5907, 0.4615, 0.5907, 0.4635, 0.5991, 0.4635, 0.5991, 0.7017, 0.3735, 0.7017, 0.3735, 0.6963, 0.3667, 0.6963, 0.3667, 0.4669, 0.5838, 0.4669, 0.5838, 0.4615, 0.5907, 0.4615, 0.5907, 0.6963, 0.3667, 0.6963, 0.3667, 0.6876, 0.3668, 0.6876, 0.3668, 0.4756, 0.5838, 0.4756, 0.5838, 0.4669, 0.5838, 0.4669, 0.5838, 0.6876, 0.3668, 0.6876, 0.3668, 0.6822, 0.3736, 0.6822, 0.3736, 0.4811, 0.5906, 0.4811, 0.5906, 0.4756, 0.5838, 0.4756, 0.5838, 0.6822, 0.3736, 0.6822, 0.3736, 0.6842, 0.3821, 0.6842, 0.3821, 0.4792, 0.599, 0.4792, 0.599, 0.4811, 0.5906, 0.4811, 0.5906, 0.6842, 0.3821, 0.6842, 0.3821, 0.692, 0.3858, 0.692, 0.3858, 0.4713, 0.6029, 0.4713, 0.6029, 0.4792, 0.599, 0.4792, 0.599, 0.6998, 0.382, 0.6998, 0.382, 0.7017, 0.3735, 0.7017, 0.3735, 0.471, 0.3814, 0.471, 0.3814, 0.4788, 0.3776, 0.4788, 0.3776, 0.6884, 0.6037, 0.6884, 0.6037, 0.6962, 0.5999, 0.6962, 0.5999, 0.4807, 0.3691, 0.4807, 0.3691, 0.4753, 0.3623, 0.4753, 0.3623, 0.6981, 0.5914, 0.6981, 0.5914, 0.6927, 0.5847, 0.6927, 0.5847, 0.4753, 0.3623, 0.4753, 0.3623, 0.4666, 0.3623, 0.4666, 0.3623, 0.6927, 0.5847, 0.6927, 0.5847, 0.684, 0.5847, 0.684, 0.5847, 0.4666, 0.3623, 0.4666, 0.3623, 0.4612, 0.3692, 0.4612, 0.3692, 0.684, 0.5847, 0.684, 0.5847, 0.6786, 0.5915, 0.6786, 0.5915, 0.4612, 0.3692, 0.4612, 0.3692, 0.4631, 0.3776, 0.4631, 0.3776, 0.6786, 0.5915, 0.6786, 0.5915, 0.6805, 0.6, 0.6805, 0.6, 0.4631, 0.3776, 0.4631, 0.3776, 0.471, 0.3814, 0.471, 0.3814, 0.4635, 0.5991, 0.4615, 0.5907, 0.4669, 0.5838, 0.4756, 0.5838, 0.4811, 0.5906, 0.4792, 0.599, 0.4713, 0.6029, 0.471, 0.3814, 0.4631, 0.3776, 0.4612, 0.3692, 0.4666, 0.3623, 0.4753, 0.3623, 0.4807, 0.3691, 0.4788, 0.3776, 0.692, 0.3858, 0.6842, 0.3821, 0.6822, 0.3736, 0.6876, 0.3668, 0.6963, 0.3667, 0.7017, 0.3735, 0.6998, 0.382, 0.6884, 0.6037, 0.6805, 0.6, 0.6786, 0.5915, 0.684, 0.5847, 0.6927, 0.5847, 0.6981, 0.5914, 0.6962, 0.5999])
me_blowermotorhd44ar120geometry.materials.append(mat_blowermotorhd44ar120material)
me_blowermotorhd44ar120geometry.use_remesh_preserve_volume = False
me_blowermotorhd44ar120geometry.use_remesh_preserve_attributes = False
me_blowermotorhd44ar120geometry.use_mirror_vertex_groups = False
me_blowermotorhd44ar120geometry.update()
me_blowermotorhd44ar120shaftgeometry = bpy.data.meshes.new('blowerMotorHD44AR120ShaftGeometry')
me_blowermotorhd44ar120shaftgeometry.from_pydata([(0.0, 0.00635, 0.01959), (-0.00449, 0.00449, 0.01959), (-0.00635, -2.776e-10, 0.01959), (-0.00449, -0.00449, 0.01959), (5.551e-10, -0.00449, 0.01852), (0.00449, -0.00449, 0.01959), (0.00635, 7.572e-11, 0.01959), (0.00449, 0.00449, 0.01959), (0.0, 0.00635, 0.167), (-0.00449, 0.00449, 0.167), (-0.00635, -2.776e-10, 0.167), (-0.00449, -0.00449, 0.167), (5.551e-10, -0.00449, 0.167), (0.00449, -0.00449, 0.167), (0.00635, 7.572e-11, 0.167), (0.00449, 0.00449, 0.167), (6.472e-11, 0.004938, 0.1701), (-0.003492, 0.003492, 0.1701), (-0.004938, -2.029e-10, 0.1701), (-0.003492, -0.003492, 0.1701), (4.964e-10, -0.004938, 0.1701), (0.003492, -0.003492, 0.1701), (0.004938, 7.183e-11, 0.1701), (0.003492, 0.003492, 0.1701), (0.0, 0.00635, 0.01876), (-0.00449, 0.00449, 0.01876), (-0.00635, -2.776e-10, 0.01876), (-0.00449, -0.00449, 0.01876), (5.551e-10, -0.006319, 0.01769), (0.00449, -0.00449, 0.01876), (0.00635, 7.572e-11, 0.01876), (0.00449, 0.00449, 0.01876), (0.0, 0.00635, -0.0004905), (-0.00449, 0.00449, -0.0004905), (-0.00635, -2.776e-10, -0.0004905), (-0.00449, -0.00449, -0.0004905), (5.551e-10, -0.006319, -0.0004905), (0.00449, -0.00449, -0.0004905), (0.00635, 7.572e-11, -0.0004905), (0.00449, 0.00449, -0.0004905)], [], [(2, 10, 9, 1), (7, 15, 14, 6), (5, 13, 12, 4), (3, 11, 10, 2), (1, 9, 8, 0), (0, 8, 15, 7), (6, 14, 13, 5), (4, 12, 11, 3), (12, 13, 21, 20), (10, 11, 19, 18), (8, 9, 17, 16), (15, 8, 16, 23), (13, 14, 22, 21), (11, 12, 20, 19), (9, 10, 18, 17), (14, 15, 23, 22), (17, 18, 19, 20, 21, 22, 23, 16), (7, 6, 30, 31), (5, 4, 28, 29), (3, 2, 26, 27), (1, 0, 24, 25), (0, 7, 31, 24), (6, 5, 29, 30), (4, 3, 27, 28), (2, 1, 25, 26), (28, 27, 35, 36), (26, 25, 33, 34), (31, 30, 38, 39), (29, 28, 36, 37), (27, 26, 34, 35), (25, 24, 32, 33), (24, 31, 39, 32), (30, 29, 37, 38)])
me_blowermotorhd44ar120shaftgeometry.polygons.foreach_set('use_smooth', [1, 1, 0, 1, 1, 1, 1, 0, 1, 1, 1, 1, 1, 1, 1, 1, 1, 1, 1, 1, 1, 1, 1, 1, 1, 1, 1, 1, 1, 1, 1, 1, 1])
_uv = me_blowermotorhd44ar120shaftgeometry.uv_layers.new(name='UVMap')
_uv.uv.foreach_set('vector', [0.9923, 0.5212, 0.9923, 0.9812, 0.9854, 0.9812, 0.9854, 0.5212, 0.952, 0.5212, 0.952, 0.9812, 0.9451, 0.9812, 0.9451, 0.5212, 0.9838, 0.5302, 0.9838, 0.9752, 0.9673, 0.9752, 0.9673, 0.527, 0.9507, 0.5302, 0.9507, 0.9752, 0.9438, 0.9752, 0.9438, 0.5302, 0.9854, 0.5212, 0.9854, 0.9812, 0.9687, 0.9812, 0.9687, 0.5212, 0.9687, 0.5212, 0.9687, 0.9812, 0.952, 0.9812, 0.952, 0.5212, 0.9907, 0.5302, 0.9907, 0.9752, 0.9838, 0.9752, 0.9838, 0.5302, 0.9673, 0.527, 0.9673, 0.9752, 0.9507, 0.9752, 0.9507, 0.5302, 0.9673, 0.9752, 0.9838, 0.9752, 0.9802, 0.9845, 0.9673, 0.9845, 0.9438, 0.9752, 0.9507, 0.9752, 0.9544, 0.9845, 0.949, 0.9845, 0.9673, 0.9752, 0.9507, 0.9752, 0.9544, 0.9845, 0.9673, 0.9845, 0.9838, 0.9752, 0.9673, 0.9752, 0.9673, 0.9845, 0.9802, 0.9845, 0.9838, 0.9752, 0.9907, 0.9752, 0.9855, 0.9845, 0.9802, 0.9845, 0.9507, 0.9752, 0.9673, 0.9752, 0.9673, 0.9845, 0.9544, 0.9845, 0.9507, 0.9752, 0.9438, 0.9752, 0.949, 0.9845, 0.9544, 0.9845, 0.9907, 0.9752, 0.9838, 0.9752, 0.9802, 0.9845, 0.9855, 0.9845, 0.9544, 0.9845, 0.949, 0.9845, 0.9544, 0.9845, 0.9673, 0.9845, 0.9802, 0.9845, 0.9855, 0.9845, 0.9802, 0.9845, 0.9673, 0.9845, 0.9488, 0.4955, 0.9407, 0.4955, 0.9407, 0.4944, 0.9488, 0.4944, 0.9838, 0.5302, 0.9673, 0.527, 0.9673, 0.5245, 0.9838, 0.5277, 0.9507, 0.5302, 0.9438, 0.5302, 0.9438, 0.5277, 0.9507, 0.5277, 0.9881, 0.4955, 0.9685, 0.4955, 0.9685, 0.4944, 0.9881, 0.4944, 0.9685, 0.4955, 0.9488, 0.4955, 0.9488, 0.4944, 0.9685, 0.4944, 0.9907, 0.5302, 0.9838, 0.5302, 0.9838, 0.5277, 0.9907, 0.5277, 0.9673, 0.527, 0.9507, 0.5302, 0.9507, 0.5277, 0.9673, 0.5245, 0.9963, 0.4955, 0.9881, 0.4955, 0.9881, 0.4944, 0.9963, 0.4944, 0.9673, 0.5245, 0.9507, 0.5277, 0.9507, 0.4696, 0.9673, 0.4696, 0.9963, 0.4944, 0.9881, 0.4944, 0.9881, 0.4677, 0.9963, 0.4677, 0.9488, 0.4944, 0.9407, 0.4944, 0.9407, 0.4677, 0.9488, 0.4677, 0.9838, 0.5277, 0.9673, 0.5245, 0.9673, 0.4696, 0.9838, 0.4696, 0.9507, 0.5277, 0.9438, 0.5277, 0.9438, 0.4696, 0.9507, 0.4696, 0.9881, 0.4944, 0.9685, 0.4944, 0.9685, 0.4677, 0.9881, 0.4677, 0.9685, 0.4944, 0.9488, 0.4944, 0.9488, 0.4677, 0.9685, 0.4677, 0.9907, 0.5277, 0.9838, 0.5277, 0.9838, 0.4696, 0.9907, 0.4696])
me_blowermotorhd44ar120shaftgeometry.materials.append(mat_blowermotorhd44ar120material)
me_blowermotorhd44ar120shaftgeometry.use_remesh_preserve_volume = False
me_blowermotorhd44ar120shaftgeometry.use_remesh_preserve_attributes = False
me_blowermotorhd44ar120shaftgeometry.use_mirror_vertex_groups = False
me_blowermotorhd44ar120shaftgeometry.update()

# ---- objects
ob_lamp_005 = bpy.data.objects.new('Lamp.005', light_lamp_005)
ob_lamp_004 = bpy.data.objects.new('Lamp.004', light_lamp_004)
ob_lamp_003 = bpy.data.objects.new('Lamp.003', light_lamp_003)
ob_lamp_002 = bpy.data.objects.new('Lamp.002', light_lamp_002)
ob_lamp_001 = bpy.data.objects.new('Lamp.001', light_lamp_001)
ob_blowermotorhd44ar120 = bpy.data.objects.new('blowerMotorHD44AR120', me_blowermotorhd44ar120geometry)
ob_blowermotorhd44ar120shaft = bpy.data.objects.new('blowerMotorHD44AR120Shaft', me_blowermotorhd44ar120shaftgeometry)
ob_lamp = bpy.data.objects.new('Lamp', light_lamp)

# ---- transforms, parenting, visibility, modifiers, constraints
ob_lamp_005.location = (-0.008184, -0.2441, 0.4406)
ob_lamp_005.rotation_euler = (0.6503, 0.05522, 1.866)
ob_lamp_005.lock_rotations_4d = False
ob_lamp_005.empty_display_type = 'ARROWS'
ob_lamp_005.color = (0.0, 0.0, 0.0, 0.0)
ob_lamp_005.lineart.crease_threshold = 0.0
ob_lamp_004.location = (0.01809, 0.2121, 0.1244)
ob_lamp_004.rotation_euler = (0.6503, 0.05522, 1.866)
ob_lamp_004.lock_rotations_4d = False
ob_lamp_004.empty_display_type = 'ARROWS'
ob_lamp_004.color = (0.0, 0.0, 0.0, 0.0)
ob_lamp_004.lineart.crease_threshold = 0.0
ob_lamp_003.location = (0.103, 0.1033, -0.2704)
ob_lamp_003.rotation_euler = (0.6503, 0.05522, 3.535)
ob_lamp_003.lock_rotations_4d = False
ob_lamp_003.empty_display_type = 'ARROWS'
ob_lamp_003.color = (0.0, 0.0, 0.0, 0.0)
ob_lamp_003.lineart.crease_threshold = 0.0
ob_lamp_002.location = (-0.09311, -0.1353, -0.2704)
ob_lamp_002.rotation_euler = (0.6503, 0.05522, 3.535)
ob_lamp_002.lock_rotations_4d = False
ob_lamp_002.empty_display_type = 'ARROWS'
ob_lamp_002.color = (0.0, 0.0, 0.0, 0.0)
ob_lamp_002.lineart.crease_threshold = 0.0
ob_lamp_001.location = (-0.1915, 0.1805, 0.2825)
ob_lamp_001.rotation_euler = (0.6503, 0.05522, 1.866)
ob_lamp_001.lock_rotations_4d = False
ob_lamp_001.empty_display_type = 'ARROWS'
ob_lamp_001.color = (0.0, 0.0, 0.0, 0.0)
ob_lamp_001.lineart.crease_threshold = 0.0
ob_blowermotorhd44ar120.location = (0.0, 0.0, 0.1919)
ob_blowermotorhd44ar120.lineart.crease_threshold = 0.0
ob_blowermotorhd44ar120shaft.parent = ob_blowermotorhd44ar120
ob_blowermotorhd44ar120shaft.location = (0.0, 0.0, 0.0)
ob_blowermotorhd44ar120shaft.lineart.crease_threshold = 0.0
ob_lamp.location = (0.2014, -0.2125, 0.2825)
ob_lamp.rotation_euler = (0.6503, 0.05522, 1.866)
ob_lamp.lock_rotations_4d = False
ob_lamp.empty_display_type = 'ARROWS'
ob_lamp.color = (0.0, 0.0, 0.0, 0.0)
ob_lamp.lineart.crease_threshold = 0.0

# ---- collection membership
col_collection_1.objects.link(ob_lamp_005)
col_collection_1.objects.link(ob_lamp_004)
col_collection_1.objects.link(ob_lamp_003)
col_collection_1.objects.link(ob_lamp_002)
col_collection_1.objects.link(ob_lamp_001)
col_collection_1.objects.link(ob_blowermotorhd44ar120)
col_collection_1.objects.link(ob_blowermotorhd44ar120shaft)
col_collection_1.objects.link(ob_lamp)

# ---- scene / render settings (as saved in the file)
scene.frame_start = 1; scene.frame_end = 250; scene.frame_set(1)
scene.render.engine = 'BLENDER_EEVEE_NEXT'
scene.render.resolution_percentage = 50
scene.render.dither_intensity = 0.0
scene.cycles.use_denoising = False
scene.cycles.samples = 128
scene.cycles.sampling_pattern = 'TABULATED_SOBOL'
scene.cycles.light_sampling_threshold = 0.0
scene.cycles.use_adaptive_sampling = False
scene.cycles.use_light_tree = False
scene.cycles.blur_glossy = 0.0
scene.cycles.sample_clamp_indirect = 0.0
scene.view_settings.view_transform = 'Standard'
bpy.context.view_layer.update()

# ---- added for rendering (the .blend has no active camera): camera
cam_auto = bpy.data.cameras.new('AutoCamera')
cam_auto.lens = 50.0
cam_auto.sensor_width = 36.0
cam_auto.clip_end = 1000.0
ob_auto_camera = bpy.data.objects.new('AutoCamera', cam_auto)
scene.collection.objects.link(ob_auto_camera)
ob_auto_camera.location = (0.387343, -0.463044, 0.490426)
ob_auto_camera.rotation_euler = (1.09748, -7.21219e-08, 0.694738)
scene.camera = ob_auto_camera
bpy.context.view_layer.update()
